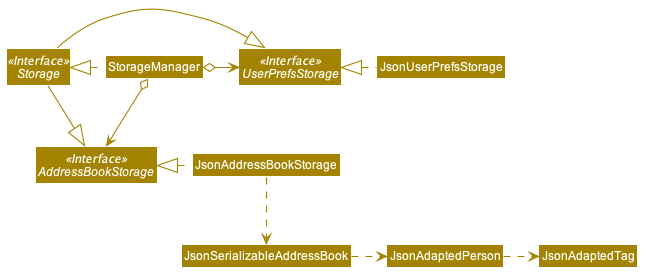

The diagram above was rendered by PlantUML. Its source (embedded in the PNG):
@startuml








skinparam BackgroundColor #FFFFFFF

skinparam Shadowing false

skinparam Class {
    FontColor #FFFFFF
    BorderThickness 1
    BorderColor #FFFFFF
    StereotypeFontColor #FFFFFF
    FontName Arial
}

skinparam Actor {
    BorderColor #000000
    Color #000000
    FontName Arial
}

skinparam Sequence {
    MessageAlign center
    BoxFontSize 15
    BoxPadding 0
    BoxFontColor #FFFFFF
    FontName Arial
}

skinparam Participant {
    FontColor #FFFFFFF
    Padding 20
}

skinparam MinClassWidth 50
skinparam ParticipantPadding 10
skinparam Shadowing false
skinparam DefaultTextAlignment center
skinparam packageStyle Rectangle

hide footbox
hide members
hide circle
skinparam arrowThickness 1.1
skinparam arrowColor #A38300
skinparam classBackgroundColor #A38300

Interface Storage <<Interface>>
Interface UserPrefsStorage <<Interface>>
Interface AddressBookStorage <<Interface>>

Class StorageManager
Class JsonUserPrefsStorage
Class JsonAddressBookStorage

StorageManager .left.|> Storage
StorageManager o-right-> UserPrefsStorage
StorageManager o--> AddressBookStorage

Storage -|> UserPrefsStorage
Storage -|> AddressBookStorage

JsonUserPrefsStorage .left.|> UserPrefsStorage
JsonAddressBookStorage .left.|> AddressBookStorage
JsonAddressBookStorage .down.> JsonSerializableAddressBook
JsonSerializableAddressBook .right.> JsonAdaptedPerson
JsonAdaptedPerson .right.> JsonAdaptedTag
@enduml